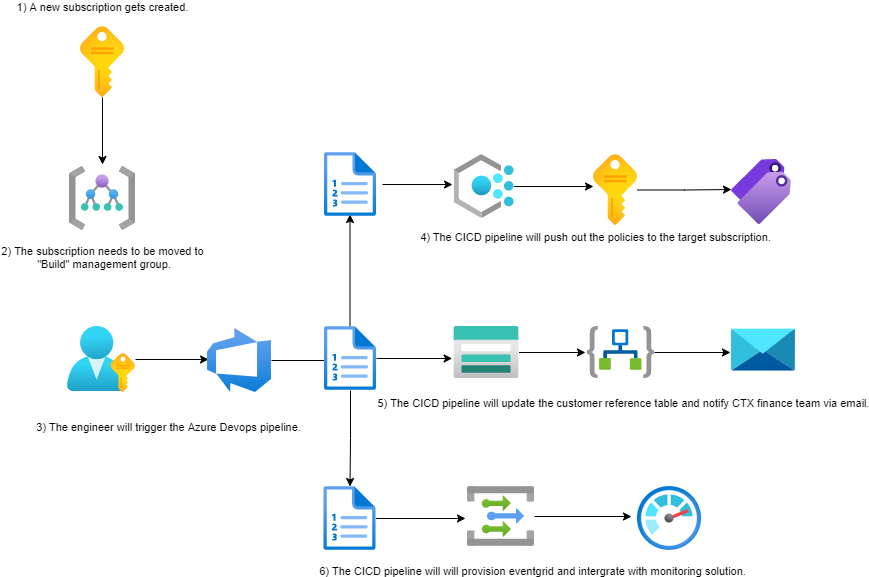

The diagram above was exported from draw.io. Its source (the exported page's mxGraphModel, read from the mxfile embedded in the PNG):
<mxGraphModel dx="1872" dy="1569" grid="1" gridSize="10" guides="1" tooltips="1" connect="1" arrows="1" fold="1" page="1" pageScale="1" pageWidth="850" pageHeight="1100" math="0" shadow="0">
  <root>
    <mxCell id="0" />
    <mxCell id="1" parent="0" />
    <mxCell id="StBvLjlmIONVKnsbTvux-15" style="edgeStyle=orthogonalEdgeStyle;rounded=0;orthogonalLoop=1;jettySize=auto;html=1;entryX=0;entryY=0.542;entryDx=0;entryDy=0;entryPerimeter=0;" parent="1" edge="1">
      <mxGeometry relative="1" as="geometry">
        <mxPoint x="355" y="178.01999999999998" as="sourcePoint" />
        <mxPoint x="425" y="178.01999999999998" as="targetPoint" />
      </mxGeometry>
    </mxCell>
    <mxCell id="StBvLjlmIONVKnsbTvux-13" style="edgeStyle=orthogonalEdgeStyle;rounded=0;orthogonalLoop=1;jettySize=auto;html=1;entryX=0.016;entryY=0.484;entryDx=0;entryDy=0;entryPerimeter=0;" parent="1" source="StBvLjlmIONVKnsbTvux-2" target="StBvLjlmIONVKnsbTvux-4" edge="1">
      <mxGeometry relative="1" as="geometry" />
    </mxCell>
    <mxCell id="StBvLjlmIONVKnsbTvux-2" value="" style="aspect=fixed;html=1;points=[];align=center;image;fontSize=12;image=img/lib/azure2/azure_stack/User_Subscriptions.svg;" parent="1" vertex="1">
      <mxGeometry x="40" y="320" width="68" height="66" as="geometry" />
    </mxCell>
    <mxCell id="StBvLjlmIONVKnsbTvux-14" style="edgeStyle=orthogonalEdgeStyle;rounded=0;orthogonalLoop=1;jettySize=auto;html=1;" parent="1" source="StBvLjlmIONVKnsbTvux-4" edge="1">
      <mxGeometry relative="1" as="geometry">
        <mxPoint x="322.5" y="208" as="targetPoint" />
      </mxGeometry>
    </mxCell>
    <mxCell id="DdpxcESt_KLtohD6cEpv-4" value="1) A new subscription gets created." style="edgeLabel;html=1;align=center;verticalAlign=middle;resizable=0;points=[];" parent="StBvLjlmIONVKnsbTvux-14" vertex="1" connectable="0">
      <mxGeometry x="0.0735" y="1" relative="1" as="geometry">
        <mxPoint x="-247.5" y="-311.5" as="offset" />
      </mxGeometry>
    </mxCell>
    <mxCell id="StBvLjlmIONVKnsbTvux-22" style="edgeStyle=orthogonalEdgeStyle;rounded=0;orthogonalLoop=1;jettySize=auto;html=1;" parent="1" source="HEKCaDfCDjChCGLur_7G-4" target="StBvLjlmIONVKnsbTvux-10" edge="1">
      <mxGeometry relative="1" as="geometry" />
    </mxCell>
    <mxCell id="StBvLjlmIONVKnsbTvux-4" value="" style="aspect=fixed;html=1;points=[];align=center;image;fontSize=12;image=img/lib/azure2/devops/Azure_DevOps.svg;" parent="1" vertex="1">
      <mxGeometry x="180" y="322" width="64" height="64" as="geometry" />
    </mxCell>
    <mxCell id="StBvLjlmIONVKnsbTvux-5" value="" style="aspect=fixed;html=1;points=[];align=center;image;fontSize=12;image=img/lib/azure2/general/Tags.svg;" parent="1" vertex="1">
      <mxGeometry x="704" y="153" width="60" height="65" as="geometry" />
    </mxCell>
    <mxCell id="StBvLjlmIONVKnsbTvux-25" style="edgeStyle=orthogonalEdgeStyle;rounded=0;orthogonalLoop=1;jettySize=auto;html=1;entryX=-0.094;entryY=0.469;entryDx=0;entryDy=0;entryPerimeter=0;" parent="1" source="StBvLjlmIONVKnsbTvux-6" target="StBvLjlmIONVKnsbTvux-24" edge="1">
      <mxGeometry relative="1" as="geometry" />
    </mxCell>
    <mxCell id="StBvLjlmIONVKnsbTvux-6" value="" style="aspect=fixed;html=1;points=[];align=center;image;fontSize=12;image=img/lib/azure2/integration/Event_Grid_Topics.svg;" parent="1" vertex="1">
      <mxGeometry x="440" y="480" width="67" height="60" as="geometry" />
    </mxCell>
    <mxCell id="StBvLjlmIONVKnsbTvux-20" style="edgeStyle=orthogonalEdgeStyle;rounded=0;orthogonalLoop=1;jettySize=auto;html=1;entryX=-0.03;entryY=0.5;entryDx=0;entryDy=0;entryPerimeter=0;" parent="1" source="StBvLjlmIONVKnsbTvux-7" target="StBvLjlmIONVKnsbTvux-11" edge="1">
      <mxGeometry relative="1" as="geometry" />
    </mxCell>
    <mxCell id="StBvLjlmIONVKnsbTvux-7" value="" style="aspect=fixed;html=1;points=[];align=center;image;fontSize=12;image=img/lib/azure2/storage/Storage_Accounts.svg;" parent="1" vertex="1">
      <mxGeometry x="426.5" y="320" width="65" height="52" as="geometry" />
    </mxCell>
    <mxCell id="StBvLjlmIONVKnsbTvux-18" style="edgeStyle=orthogonalEdgeStyle;rounded=0;orthogonalLoop=1;jettySize=auto;html=1;entryX=0;entryY=0.462;entryDx=0;entryDy=0;entryPerimeter=0;" parent="1" source="StBvLjlmIONVKnsbTvux-8" target="StBvLjlmIONVKnsbTvux-5" edge="1">
      <mxGeometry relative="1" as="geometry" />
    </mxCell>
    <mxCell id="StBvLjlmIONVKnsbTvux-8" value="" style="aspect=fixed;html=1;points=[];align=center;image;fontSize=12;image=img/lib/azure2/general/Subscriptions.svg;" parent="1" vertex="1">
      <mxGeometry x="566" y="148" width="44" height="71" as="geometry" />
    </mxCell>
    <mxCell id="StBvLjlmIONVKnsbTvux-17" style="edgeStyle=orthogonalEdgeStyle;rounded=0;orthogonalLoop=1;jettySize=auto;html=1;entryX=0;entryY=0.451;entryDx=0;entryDy=0;entryPerimeter=0;" parent="1" source="StBvLjlmIONVKnsbTvux-9" target="StBvLjlmIONVKnsbTvux-8" edge="1">
      <mxGeometry relative="1" as="geometry" />
    </mxCell>
    <mxCell id="StBvLjlmIONVKnsbTvux-9" value="" style="aspect=fixed;html=1;points=[];align=center;image;fontSize=12;image=img/lib/azure2/management_governance/Policy.svg;" parent="1" vertex="1">
      <mxGeometry x="426.5" y="148" width="60" height="64" as="geometry" />
    </mxCell>
    <mxCell id="StBvLjlmIONVKnsbTvux-23" style="edgeStyle=orthogonalEdgeStyle;rounded=0;orthogonalLoop=1;jettySize=auto;html=1;entryX=-0.03;entryY=0.533;entryDx=0;entryDy=0;entryPerimeter=0;" parent="1" source="StBvLjlmIONVKnsbTvux-10" target="StBvLjlmIONVKnsbTvux-6" edge="1">
      <mxGeometry relative="1" as="geometry" />
    </mxCell>
    <mxCell id="StBvLjlmIONVKnsbTvux-10" value="" style="aspect=fixed;html=1;points=[];align=center;image;fontSize=12;image=img/lib/azure2/azure_stack/Plans.svg;" parent="1" vertex="1">
      <mxGeometry x="296.5" y="480" width="52" height="64" as="geometry" />
    </mxCell>
    <mxCell id="StBvLjlmIONVKnsbTvux-21" style="edgeStyle=orthogonalEdgeStyle;rounded=0;orthogonalLoop=1;jettySize=auto;html=1;entryX=-0.016;entryY=0.558;entryDx=0;entryDy=0;entryPerimeter=0;" parent="1" source="StBvLjlmIONVKnsbTvux-11" target="StBvLjlmIONVKnsbTvux-12" edge="1">
      <mxGeometry relative="1" as="geometry" />
    </mxCell>
    <mxCell id="StBvLjlmIONVKnsbTvux-11" value="" style="aspect=fixed;html=1;points=[];align=center;image;fontSize=12;image=img/lib/azure2/integration/Logic_Apps.svg;" parent="1" vertex="1">
      <mxGeometry x="560" y="320" width="67" height="52" as="geometry" />
    </mxCell>
    <mxCell id="StBvLjlmIONVKnsbTvux-12" value="" style="aspect=fixed;html=1;points=[];align=center;image;fontSize=12;image=img/lib/azure2/storage/Data_Share_Invitations.svg;" parent="1" vertex="1">
      <mxGeometry x="704" y="322" width="64" height="43" as="geometry" />
    </mxCell>
    <mxCell id="StBvLjlmIONVKnsbTvux-24" value="" style="aspect=fixed;html=1;points=[];align=center;image;fontSize=12;image=img/lib/azure2/management_governance/Monitor.svg;" parent="1" vertex="1">
      <mxGeometry x="610" y="480" width="64" height="64" as="geometry" />
    </mxCell>
    <mxCell id="DdpxcESt_KLtohD6cEpv-1" value="" style="aspect=fixed;html=1;points=[];align=center;image;fontSize=12;image=img/lib/azure2/general/Management_Groups.svg;" parent="1" vertex="1">
      <mxGeometry x="42" y="160" width="66" height="64" as="geometry" />
    </mxCell>
    <mxCell id="DdpxcESt_KLtohD6cEpv-3" style="edgeStyle=orthogonalEdgeStyle;rounded=0;orthogonalLoop=1;jettySize=auto;html=1;entryX=0.5;entryY=-0.031;entryDx=0;entryDy=0;entryPerimeter=0;" parent="1" source="DdpxcESt_KLtohD6cEpv-2" target="DdpxcESt_KLtohD6cEpv-1" edge="1">
      <mxGeometry relative="1" as="geometry" />
    </mxCell>
    <mxCell id="DdpxcESt_KLtohD6cEpv-2" value="" style="aspect=fixed;html=1;points=[];align=center;image;fontSize=12;image=img/lib/azure2/general/Subscriptions.svg;" parent="1" vertex="1">
      <mxGeometry x="53" y="20" width="44" height="71" as="geometry" />
    </mxCell>
    <mxCell id="DdpxcESt_KLtohD6cEpv-5" value="3) The engineer will trigger the Azure Devops pipeline." style="edgeLabel;html=1;align=center;verticalAlign=middle;resizable=0;points=[];" parent="1" vertex="1" connectable="0">
      <mxGeometry x="140" y="420" as="geometry" />
    </mxCell>
    <mxCell id="DdpxcESt_KLtohD6cEpv-6" value="4)&amp;nbsp;The CICD pipeline will push out the policies to the target subscription." style="edgeLabel;html=1;align=center;verticalAlign=middle;resizable=0;points=[];" parent="1" vertex="1" connectable="0">
      <mxGeometry x="570" y="230" as="geometry">
        <mxPoint x="-3" as="offset" />
      </mxGeometry>
    </mxCell>
    <mxCell id="DdpxcESt_KLtohD6cEpv-7" value="6) The CICD pipeline will will provision eventgrid and intergrate with monitoring solution." style="edgeLabel;html=1;align=center;verticalAlign=middle;resizable=0;points=[];" parent="1" vertex="1" connectable="0">
      <mxGeometry x="507" y="560" as="geometry">
        <mxPoint x="-3" y="4" as="offset" />
      </mxGeometry>
    </mxCell>
    <mxCell id="DdpxcESt_KLtohD6cEpv-8" value="5) The CICD pipeline will update the customer reference table and notify CTX finance team via email." style="edgeLabel;html=1;align=center;verticalAlign=middle;resizable=0;points=[];" parent="1" vertex="1" connectable="0">
      <mxGeometry x="593.5" y="400" as="geometry">
        <mxPoint x="2" y="-4" as="offset" />
      </mxGeometry>
    </mxCell>
    <mxCell id="DdpxcESt_KLtohD6cEpv-9" value="2) The subscription needs to be moved to&lt;br&gt;&amp;nbsp;&quot;Build&quot; management group." style="edgeLabel;html=1;align=center;verticalAlign=middle;resizable=0;points=[];" parent="1" vertex="1" connectable="0">
      <mxGeometry x="74" y="250" as="geometry" />
    </mxCell>
    <mxCell id="HEKCaDfCDjChCGLur_7G-1" value="" style="aspect=fixed;html=1;points=[];align=center;image;fontSize=12;image=img/lib/azure2/azure_stack/Plans.svg;" parent="1" vertex="1">
      <mxGeometry x="297" y="146" width="52" height="64" as="geometry" />
    </mxCell>
    <mxCell id="HEKCaDfCDjChCGLur_7G-7" style="edgeStyle=orthogonalEdgeStyle;rounded=0;orthogonalLoop=1;jettySize=auto;html=1;entryX=-0.028;entryY=0.615;entryDx=0;entryDy=0;entryPerimeter=0;" parent="1" source="HEKCaDfCDjChCGLur_7G-4" target="StBvLjlmIONVKnsbTvux-7" edge="1">
      <mxGeometry relative="1" as="geometry" />
    </mxCell>
    <mxCell id="HEKCaDfCDjChCGLur_7G-4" value="" style="aspect=fixed;html=1;points=[];align=center;image;fontSize=12;image=img/lib/azure2/azure_stack/Plans.svg;" parent="1" vertex="1">
      <mxGeometry x="297" y="320" width="52" height="64" as="geometry" />
    </mxCell>
  </root>
</mxGraphModel>